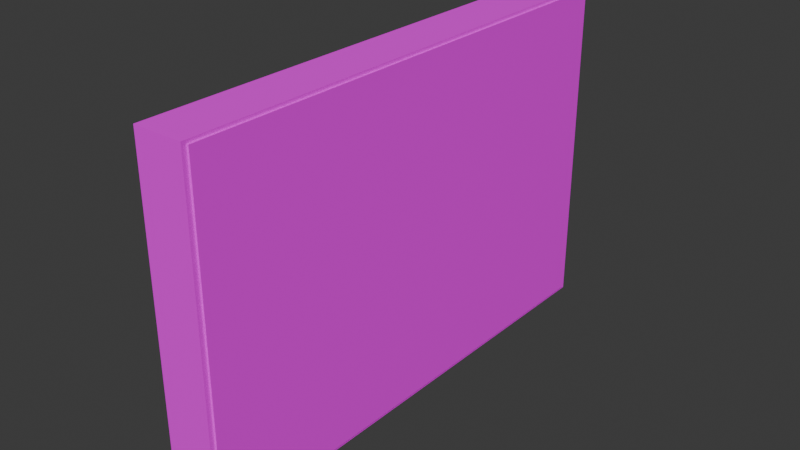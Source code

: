 # Source: siena_export.blend  (saved by Blender 4.5.90; exported with 4.5.12 LTS)
import bpy
from mathutils import Matrix  # noqa: F401  (used for matrix-valued properties, if any)

bpy.ops.wm.read_factory_settings(use_empty=True)
scene = bpy.context.scene
scene.name = 'Scene'

# ---- collections
col_collection = bpy.data.collections.new('Collection'); scene.collection.children.link(col_collection)

# ---- images (referenced by path relative to the original .blend; pixels are not part of the script)
import os
ASSET_DIR = os.environ.get("B2B_ASSET_DIR", "")  # directory of the original .blend (textures are referenced by path, not embedded)
HERE = os.path.dirname(os.path.abspath(__file__))  # packed textures are extracted next to this script under _unpacked/

def load_image(name, relpath, width, height, colorspace="sRGB"):
    """Load a texture the original file referenced (path relative to the .blend, or extracted next to this script)."""
    p = next((c for c in (os.path.join(HERE, relpath), os.path.join(ASSET_DIR, relpath)) if relpath and os.path.exists(c)), "")
    if p:
        img = bpy.data.images.load(p, check_existing=True)
        img.name = name
    else:  # same state as the original file: an image datablock whose file is absent (Cycles renders it pink)
        img = bpy.data.images.new(name, width, height)
        img.source = "FILE"
        img.filepath = "//" + (relpath or name)
    img.colorspace_settings.name = colorspace
    return img
img_siena = load_image('siena', 'siena.png', 1024, 1024, 'sRGB')

# ---- materials (node trees are filled in below, after node groups)
mat_material_007 = bpy.data.materials.new('Material.007')

# ---- material node trees
mat_material_007.use_nodes = True; mat_material_007.node_tree.nodes.clear()
_N = mat_material_007.node_tree.nodes; _L = mat_material_007.node_tree.links
n0 = _N.new('ShaderNodeTexImage'); n0.name = 'Image Texture'; n0.location = (1601, 723)
n0.image = img_siena
n1 = _N.new('ShaderNodeBsdfPrincipled'); n1.name = 'Principled BSDF.002'; n1.location = (1983, 773)
n1.inputs[2].default_value = 0.7
n1.inputs[19].default_value = 1.0
n1.inputs[20].default_value = 0.0
n1.inputs[21].default_value = 1.0
n2 = _N.new('ShaderNodeOutputMaterial'); n2.name = 'Material Output.002'; n2.location = (2325, 495)
_L.new(n1.outputs[0], n2.inputs[0])
_L.new(n0.outputs[0], n1.inputs[0])
n2.is_active_output = True

# ---- world
world_world = bpy.data.worlds.new('World'); scene.world = world_world
world_world.use_nodes = True; world_world.node_tree.nodes.clear()
_N = world_world.node_tree.nodes; _L = world_world.node_tree.links
n0 = _N.new('ShaderNodeOutputWorld'); n0.name = 'World Output'; n0.location = (200, 100)
n1 = _N.new('ShaderNodeBackground'); n1.name = 'Background'; n1.location = (-200, 100)
n1.inputs[0].default_value = (0.05088, 0.05088, 0.05088, 1.0)
_L.new(n1.outputs[0], n0.inputs[0])
n0.is_active_output = True
world_world.color = (0.05088, 0.05088, 0.05088)
world_world.sun_shadow_jitter_overblur = 0.0

# ---- meshes
me_cube_002 = bpy.data.meshes.new('Cube.002')
me_cube_002.from_pydata([(-1.0, -1.0, -1.0), (-1.0, -1.0, 1.0), (-1.0, 1.0, -1.0), (-1.0, 1.0, 1.0), (0.9333, -0.98, 1.0), (0.9333, 0.9802, -1.0), (0.9333, -0.98, -1.0), (0.9333, 1.0, 0.98), (-1.0, -0.98, -1.0), (-1.0, -0.98, 1.0), (-1.0, 0.9802, 1.0), (-1.0, 0.9802, -1.0), (-1.0, -1.0, 0.98), (-1.0, 1.0, 0.98), (0.9333, 1.0, 1.0), (1.0, -0.98, 0.98), (-1.0, -0.98, 0.98), (1.0, 0.9802, 0.98), (-1.0, 0.9802, 0.98), (-1.0, 1.0, -0.9802), (0.9333, 0.9802, -0.9802), (0.9333, 0.9802, 1.0), (1.0, -0.98, -0.9802), (-1.0, -0.98, -0.9802), (1.0, 0.9802, -0.9802), (-1.0, 0.9802, -0.9802), (-1.0, -1.0, -0.9802), (0.9333, 1.0, -1.0), (0.9333, -1.0, 1.0), (0.9333, -1.0, -0.9802), (0.9333, -1.0, -1.0), (0.9333, -1.0, 0.98), (0.9333, 1.0, -0.9802), (0.9333, -0.98, 0.98), (0.9333, -0.98, -0.9802), (0.9333, 0.9802, 0.98)], [], [(18, 10, 3, 13), (13, 3, 14, 7), (22, 15, 33, 34), (28, 1, 12, 31), (7, 14, 21, 35), (4, 9, 1, 28), (21, 10, 9, 4), (11, 5, 6, 8), (12, 1, 9, 16), (15, 17, 35, 33), (2, 27, 5, 11), (14, 3, 10, 21), (16, 9, 10, 18), (23, 16, 18, 25), (17, 24, 20, 35), (26, 12, 16, 23), (24, 17, 15, 22), (31, 12, 26, 29), (19, 13, 7, 32), (25, 18, 13, 19), (11, 25, 19, 2), (2, 19, 32, 27), (29, 26, 0, 30), (24, 22, 34, 20), (0, 26, 23, 8), (8, 23, 25, 11), (33, 4, 28, 31), (34, 33, 31, 29), (6, 34, 29, 30), (8, 6, 30, 0), (35, 21, 4, 33), (27, 32, 20, 5), (32, 7, 35, 20), (5, 20, 34, 6)])
_uv = me_cube_002.uv_layers.new(name='UVMap')
_uv.uv.foreach_set('vector', [0.6225, 0.2475, 0.625, 0.2475, 0.625, 0.25, 0.6225, 0.25, 0.6225, 0.25, 0.625, 0.25, 0.625, 0.5, 0.6225, 0.4917, 0.3775, 0.7475, 0.6225, 0.7475, 0.6225, 0.7475, 0.3775, 0.7475, 0.625, 0.75, 0.625, 1.0, 0.6225, 1.0, 0.6225, 0.75, 0.6225, 0.5, 0.625, 0.5, 0.625, 0.5025, 0.6225, 0.5025, 0.6333, 0.7475, 0.875, 0.7475, 0.875, 0.75, 0.625, 0.75, 0.625, 0.5025, 0.875, 0.5025, 0.875, 0.7475, 0.625, 0.7475, 0.125, 0.5025, 0.375, 0.5025, 0.3667, 0.7475, 0.125, 0.7475, 0.6225, 0.0, 0.625, 0.0, 0.625, 0.0025, 0.6225, 0.0025, 0.6225, 0.7475, 0.6225, 0.5025, 0.6225, 0.5025, 0.6225, 0.7475, 0.125, 0.5, 0.375, 0.5, 0.3667, 0.5025, 0.125, 0.5025, 0.625, 0.5, 0.875, 0.5, 0.875, 0.5025, 0.625, 0.5025, 0.6225, 0.0025, 0.625, 0.0025, 0.625, 0.2475, 0.6225, 0.2475, 0.3775, 0.0025, 0.6225, 0.0025, 0.6225, 0.2475, 0.3775, 0.2475, 0.6225, 0.5025, 0.3775, 0.5025, 0.3775, 0.5025, 0.6225, 0.5025, 0.3775, 0.0, 0.6225, 0.0, 0.6225, 0.0025, 0.3775, 0.0025, 0.3775, 0.5025, 0.6225, 0.5025, 0.6225, 0.7475, 0.3775, 0.7475, 0.6225, 0.75, 0.6225, 1.0, 0.3775, 1.0, 0.3775, 0.75, 0.3775, 0.25, 0.6225, 0.25, 0.6225, 0.5, 0.3775, 0.5, 0.3775, 0.2475, 0.6225, 0.2475, 0.6225, 0.25, 0.3775, 0.25, 0.375, 0.2475, 0.3775, 0.2475, 0.3775, 0.25, 0.375, 0.25, 0.375, 0.25, 0.3775, 0.25, 0.3775, 0.5, 0.375, 0.5, 0.3775, 0.75, 0.3775, 1.0, 0.375, 1.0, 0.375, 0.75, 0.3775, 0.5025, 0.3775, 0.7475, 0.3775, 0.7475, 0.3775, 0.5025, 0.375, 0.0, 0.3775, 0.0, 0.3775, 0.0025, 0.375, 0.0025, 0.375, 0.0025, 0.3775, 0.0025, 0.3775, 0.2475, 0.375, 0.2475, 0.6225, 0.7475, 0.625, 0.7475, 0.625, 0.75, 0.6225, 0.75, 0.3775, 0.7475, 0.6225, 0.7475, 0.6225, 0.75, 0.3775, 0.75, 0.375, 0.7475, 0.3775, 0.7475, 0.3775, 0.75, 0.375, 0.75, 0.125, 0.7475, 0.375, 0.7475, 0.375, 0.75, 0.125, 0.75, 0.6225, 0.5025, 0.625, 0.5025, 0.625, 0.7475, 0.6225, 0.7475, 0.375, 0.5, 0.3775, 0.5, 0.3775, 0.5025, 0.375, 0.5025, 0.3775, 0.5, 0.6225, 0.5, 0.6225, 0.5025, 0.3775, 0.5025, 0.375, 0.5025, 0.3775, 0.5025, 0.3775, 0.7475, 0.375, 0.7475])
me_cube_002.materials.append(mat_material_007)
me_cube_002.update()

# ---- objects
ob_cube_001 = bpy.data.objects.new('Cube.001', me_cube_002)

# ---- transforms, parenting, visibility, modifiers, constraints
ob_cube_001.location = (0.0, 0.0, 0.0)
ob_cube_001.scale = (0.3, 3.0, 2.0)

# ---- collection membership
col_collection.objects.link(ob_cube_001)

# ---- scene / render settings (as saved in the file)
scene.frame_start = 1; scene.frame_end = 250; scene.frame_set(1)
scene.render.engine = 'CYCLES'
scene.cycles.samples = 100
scene.cycles.bake_type = 'DIFFUSE'
bpy.context.view_layer.update()

# ---- added for rendering (the .blend has no active camera and no usable light): camera, sun
cam_auto = bpy.data.cameras.new('AutoCamera')
cam_auto.lens = 50.0
cam_auto.sensor_width = 36.0
cam_auto.clip_end = 1000.0
ob_auto_camera = bpy.data.objects.new('AutoCamera', cam_auto)
scene.collection.objects.link(ob_auto_camera)
ob_auto_camera.location = (6.69494, -8.03393, 5.35596)
ob_auto_camera.rotation_euler = (1.09748, -7.21219e-08, 0.694738)
scene.camera = ob_auto_camera
light_auto_sun = bpy.data.lights.new('AutoSun', 'SUN')
light_auto_sun.energy = 3.0
light_auto_sun.angle = 0.0523599
ob_auto_sun = bpy.data.objects.new('AutoSun', light_auto_sun)
scene.collection.objects.link(ob_auto_sun)
ob_auto_sun.rotation_euler = (0.872665, 0.174533, 0.523599)
bpy.context.view_layer.update()
